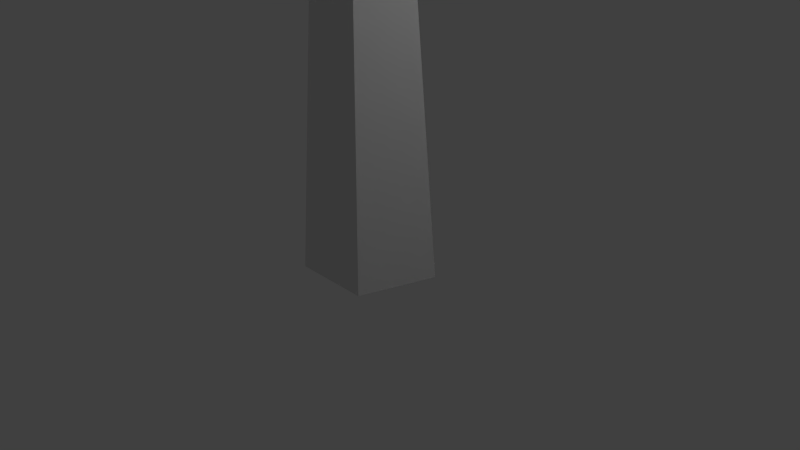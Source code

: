 # Source: treeLP2.blend  (saved by Blender 2.75.0; exported with 4.5.12 LTS)
import bpy
from mathutils import Matrix  # noqa: F401  (used for matrix-valued properties, if any)

bpy.ops.wm.read_factory_settings(use_empty=True)
scene = bpy.context.scene
scene.name = 'Scene'

# ---- collections
col_collection_1 = bpy.data.collections.new('Collection 1'); scene.collection.children.link(col_collection_1)

# ---- materials (node trees are filled in below, after node groups)
mat_material_001 = bpy.data.materials.new('Material.001')
mat_material_001.alpha_threshold = 0.0
mat_material_001.use_transparent_shadow = False
mat_material_001.roughness = 0.5

# ---- material node trees

# ---- world
world_world = bpy.data.worlds.new('World'); scene.world = world_world
world_world.color = (0.05088, 0.05088, 0.05088)
world_world.use_sun_shadow = False
world_world.sun_shadow_jitter_overblur = 0.0
world_world.cycles.sampling_method = 'MANUAL'
world_world.cycles.sample_map_resolution = 256

# ---- cameras
cam_camera = bpy.data.cameras.new('Camera')
cam_camera.clip_end = 100.0
cam_camera.lens = 35.0
cam_camera.sensor_width = 32.0
cam_camera.sensor_height = 18.0
cam_camera.ortho_scale = 7.314
cam_camera.dof.focus_distance = 0.0
cam_camera.dof.aperture_fstop = 128.0

# ---- lights
light_lamp = bpy.data.lights.new('Lamp', 'POINT')
light_lamp.transmission_factor = 0.0
light_lamp.cutoff_distance = 30.0
light_lamp.energy = 100.0
light_lamp.shadow_buffer_clip_start = 1.001
light_lamp.shadow_soft_size = 0.1
light_lamp.shadow_maximum_resolution = 0.006
light_lamp.use_absolute_resolution = True
light_lamp.cycles.use_multiple_importance_sampling = False

# ---- meshes
me_sphere_002 = bpy.data.meshes.new('Sphere.002')
me_sphere_002.from_pydata([(1.758, 0.3721, 2.712), (1.055, 0.3721, 2.483), (0.6208, 0.3721, 0.9431), (1.54, 1.04, 2.483), (1.406, 1.453, 1.682), (1.406, 1.453, 0.9431), (1.54, 1.04, 0.3455), (2.326, 0.7851, 2.483), (2.677, 1.04, 1.682), (2.677, 1.04, 0.9431), (2.326, 0.7851, 0.3455), (1.758, 0.3721, 0.1173), (2.326, -0.0408, 2.483), (2.677, -0.296, 1.682), (2.677, -0.296, 0.9431), (2.326, -0.0408, 0.3455), (1.54, -0.296, 2.483), (1.406, -0.7089, 1.682), (1.406, -0.7089, 0.9431), (1.54, -0.296, 0.3455), (0.6208, 0.3721, 1.682), (1.055, 0.3721, 0.3455), (0.0, 0.0, 1.076), (-0.5878, 0.0, 0.885), (-0.9511, 0.0, -0.309), (-0.1816, 0.559, 0.885), (-0.2939, 0.9045, 0.309), (-0.2939, 0.9045, -0.309), (-0.1816, 0.559, -0.809), (0.4755, 0.3455, 0.885), (0.7694, 0.559, 0.309), (0.7694, 0.559, -0.309), (0.4755, 0.3455, -0.809), (8.742e-08, 0.0, -1.0), (0.4755, -0.3455, 0.885), (0.7694, -0.559, 0.309), (0.7694, -0.559, -0.309), (0.4755, -0.3455, -0.809), (-0.1816, -0.559, 0.885), (-0.2939, -0.9045, 0.309), (-0.2939, -0.9045, -0.309), (-0.1816, -0.559, -0.809), (-0.9511, 8.314e-08, 0.309), (-0.5878, 6.824e-08, -0.809), (2.262, -1.02, 1.795), (1.674, -1.02, 1.604), (1.311, -1.02, 0.4859), (2.08, -0.4613, 1.604), (1.968, -0.1158, 1.104), (1.968, -0.1158, 0.4859), (2.08, -0.4613, -0.01408), (2.738, -0.6748, 1.604), (3.031, -0.4613, 1.104), (3.031, -0.4613, 0.4859), (2.738, -0.6748, -0.01408), (2.262, -1.02, -0.2051), (2.738, -1.366, 1.604), (3.031, -1.579, 1.104), (3.031, -1.579, 0.4859), (2.738, -1.366, -0.01408), (2.08, -1.579, 1.604), (1.968, -1.925, 1.104), (1.968, -1.925, 0.4859), (2.08, -1.579, -0.01408), (1.311, -1.02, 1.104), (1.674, -1.02, -0.01408), (2.716, 1.874, 1.557), (1.993, 1.874, 1.322), (1.546, 1.874, -0.05346), (2.493, 2.562, 1.322), (2.355, 2.987, 0.707), (2.355, 2.987, -0.05346), (2.493, 2.562, -0.6687), (3.301, 2.299, 1.322), (3.663, 2.562, 0.707), (3.663, 2.562, -0.05346), (3.301, 2.299, -0.6687), (2.716, 1.874, -0.9036), (3.301, 1.449, 1.322), (3.663, 1.186, 0.707), (3.663, 1.186, -0.05346), (3.301, 1.449, -0.6687), (2.493, 1.186, 1.322), (2.355, 0.7613, 0.707), (2.355, 0.7613, -0.05346), (2.493, 1.186, -0.6687), (1.546, 1.874, 0.707), (1.993, 1.874, -0.6687), (1.825, 0.8228, -3.229), (1.825, 0.6486, -0.7538), (2.21, 0.5431, -3.229), (2.045, 0.4893, -0.7538), (2.063, 0.09054, -3.229), (1.961, 0.2314, -0.7538), (1.587, 0.09054, -3.229), (1.69, 0.2314, -0.7538), (1.44, 0.5431, -3.229), (1.606, 0.4893, -0.7538), (2.045, 0.4893, -0.2764), (1.825, 0.6486, -0.2764), (1.961, 0.2314, -0.2764), (1.69, 0.2314, -0.2764), (1.606, 0.4893, -0.2764), (2.479, 1.38, -0.09733), (2.357, 1.469, -0.09733), (2.479, 1.38, 0.168), (2.357, 1.469, 0.168), (0.6524, 0.2744, -0.2385), (0.6823, 0.1821, -0.2385), (0.6524, 0.2744, -0.06766), (0.6823, 0.1821, -0.06766), (2.198, -0.8002, 0.1282), (2.323, -0.8002, 0.1282), (2.198, -0.8002, 0.3483), (2.323, -0.8002, 0.3483), (1.942, 0.4558, 0.6577), (1.825, 0.5404, 0.6577), (1.897, 0.319, 0.6577), (1.753, 0.319, 0.6577), (1.709, 0.4558, 0.6577)], [], [(5, 4, 8, 9), (6, 5, 9, 10), (4, 3, 7, 8), (9, 8, 13, 14), (10, 9, 14, 15), (8, 7, 12, 13), (14, 13, 17, 18), (15, 14, 18, 19), (13, 12, 16, 17), (1, 0, 3), (21, 2, 5, 6), (20, 1, 3, 4), (11, 21, 6), (2, 20, 4, 5), (11, 6, 10), (3, 0, 7), (11, 10, 15), (7, 0, 12), (11, 15, 19), (12, 0, 16), (11, 19, 21), (18, 17, 20, 2), (16, 0, 1), (19, 18, 2, 21), (17, 16, 1, 20), (27, 26, 30, 31), (28, 27, 31, 32), (26, 25, 29, 30), (31, 30, 35, 36), (32, 31, 36, 37), (30, 29, 34, 35), (36, 35, 39, 40), (37, 36, 40, 41), (35, 34, 38, 39), (23, 22, 25), (43, 24, 27, 28), (42, 23, 25, 26), (33, 43, 28), (24, 42, 26, 27), (33, 28, 32), (25, 22, 29), (33, 32, 37), (29, 22, 34), (33, 37, 41), (34, 22, 38), (33, 41, 43), (40, 39, 42, 24), (38, 22, 23), (41, 40, 24, 43), (39, 38, 23, 42), (49, 48, 52, 53), (50, 49, 53, 54), (48, 47, 51, 52), (53, 52, 57, 58), (54, 53, 58, 59), (52, 51, 56, 57), (58, 57, 61, 62), (59, 58, 62, 63), (57, 56, 60, 61), (45, 44, 47), (65, 46, 49, 50), (64, 45, 47, 48), (55, 65, 50), (46, 64, 48, 49), (55, 50, 54), (47, 44, 51), (55, 54, 59), (51, 44, 56), (55, 59, 63), (56, 44, 60), (55, 63, 65), (62, 61, 64, 46), (60, 44, 45), (63, 62, 46, 65), (61, 60, 45, 64), (71, 70, 74, 75), (72, 71, 75, 76), (70, 69, 73, 74), (75, 74, 79, 80), (76, 75, 80, 81), (74, 73, 78, 79), (80, 79, 83, 84), (81, 80, 84, 85), (79, 78, 82, 83), (67, 66, 69), (87, 68, 71, 72), (86, 67, 69, 70), (77, 87, 72), (68, 86, 70, 71), (77, 72, 76), (69, 66, 73), (77, 76, 81), (73, 66, 78), (77, 81, 85), (78, 66, 82), (77, 85, 87), (84, 83, 86, 68), (82, 66, 67), (85, 84, 68, 87), (83, 82, 67, 86), (88, 89, 91, 90), (90, 91, 93, 92), (92, 93, 95, 94), (97, 95, 108, 107), (96, 97, 89, 88), (94, 95, 97, 96), (102, 101, 118, 119), (93, 91, 98, 100), (89, 97, 102, 99), (98, 91, 103, 105), (101, 95, 111, 113), (91, 89, 104, 103), (99, 98, 105, 106), (89, 99, 106, 104), (100, 98, 115, 117), (95, 101, 110, 108), (101, 102, 109, 110), (102, 97, 107, 109), (99, 102, 119, 116), (93, 100, 114, 112), (95, 93, 112, 111), (100, 101, 113, 114), (101, 100, 117, 118), (98, 99, 116, 115)])
_uv = me_sphere_002.uv_layers.new(name='UVMap')
_uv.uv.foreach_set('vector', [0.7729, 0.07105, 0.7729, 0.1438, 0.6332, 0.1448, 0.6332, 0.07207, 0.7455, 0.0, 0.7729, 0.07105, 0.6332, 0.07207, 0.6591, 0.0006293, 0.7729, 0.1438, 0.7455, 0.2106, 0.6591, 0.2112, 0.6332, 0.1448, 0.1377, 0.4642, 0.1377, 0.5415, 1.559e-09, 0.541, 0.0, 0.4638, 0.105, 0.4023, 0.1377, 0.4642, 0.0, 0.4638, 0.01992, 0.402, 0.1377, 0.5415, 0.105, 0.6259, 0.01992, 0.6257, 1.559e-09, 0.541, 0.35, 0.4636, 0.35, 0.5394, 0.2107, 0.5372, 0.2107, 0.4613, 0.3203, 0.4087, 0.35, 0.4636, 0.2107, 0.4613, 0.2342, 0.4073, 0.35, 0.5394, 0.3203, 0.6283, 0.2342, 0.6269, 0.2107, 0.5372, 0.2613, 0.8035, 0.282, 0.8772, 0.2107, 0.8709, 0.4607, 0.2237, 0.4895, 0.2862, 0.35, 0.2862, 0.3745, 0.2237, 0.4895, 0.3635, 0.4607, 0.4473, 0.3745, 0.4473, 0.35, 0.3635, 0.8185, 0.8675, 0.7985, 0.9415, 0.748, 0.8746, 0.4895, 0.2862, 0.4895, 0.3635, 0.35, 0.3635, 0.35, 0.2862, 0.8185, 0.8675, 0.748, 0.8746, 0.7985, 0.8052, 0.2107, 0.8709, 0.282, 0.8772, 0.2613, 0.9401, 0.8185, 0.8675, 0.7985, 0.8052, 0.8802, 0.8293, 0.2613, 0.9401, 0.282, 0.8772, 0.3432, 0.9154, 0.8185, 0.8675, 0.8802, 0.8293, 0.8802, 0.9135, 0.3432, 0.9154, 0.282, 0.8772, 0.3432, 0.831, 0.8185, 0.8675, 0.8802, 0.9135, 0.7985, 0.9415, 0.4895, 0.06254, 0.4895, 0.1398, 0.35, 0.1398, 0.35, 0.06254, 0.3432, 0.831, 0.282, 0.8772, 0.2613, 0.8035, 0.4608, 0.0, 0.4895, 0.06254, 0.35, 0.06254, 0.3745, 2.628e-06, 0.4895, 0.1398, 0.4608, 0.2237, 0.3745, 0.2237, 0.35, 0.1398, 0.8649, 0.6973, 0.8649, 0.7582, 0.748, 0.759, 0.748, 0.6981, 0.8419, 0.6379, 0.8649, 0.6973, 0.748, 0.6981, 0.7697, 0.6384, 0.8649, 0.7582, 0.8419, 0.8047, 0.7697, 0.8052, 0.748, 0.759, 0.0, 0.7513, 0.0, 0.6867, 0.1152, 0.6871, 0.1152, 0.7517, 0.02733, 0.8031, 0.0, 0.7513, 0.1152, 0.7517, 0.09852, 0.8034, 0.0, 0.6867, 0.02733, 0.6259, 0.09852, 0.6262, 0.1152, 0.6871, 0.3272, 0.6754, 0.3272, 0.7388, 0.2107, 0.737, 0.2107, 0.6735, 0.3024, 0.6295, 0.3272, 0.6754, 0.2107, 0.6735, 0.2303, 0.6283, 0.3272, 0.7388, 0.3024, 0.8035, 0.2303, 0.8023, 0.2107, 0.737, 0.5319, 0.8098, 0.5492, 0.8715, 0.4895, 0.8662, 0.4426, 0.6246, 0.4667, 0.6769, 0.35, 0.6769, 0.3705, 0.6246, 0.4667, 0.7415, 0.4426, 0.8018, 0.3705, 0.8018, 0.35, 0.7416, 0.9196, 0.697, 0.9728, 0.7329, 0.9061, 0.7548, 0.4667, 0.6769, 0.4667, 0.7415, 0.35, 0.7416, 0.35, 0.6769, 0.9196, 0.697, 0.9061, 0.7548, 0.8649, 0.696, 0.4895, 0.8662, 0.5492, 0.8715, 0.5319, 0.9241, 0.9196, 0.697, 0.8649, 0.696, 0.9061, 0.6379, 0.5319, 0.9241, 0.5492, 0.8715, 0.6004, 0.9034, 0.9196, 0.697, 0.9061, 0.6379, 0.9728, 0.6607, 0.6004, 0.9034, 0.5492, 0.8715, 0.6004, 0.8328, 0.9196, 0.697, 0.9728, 0.6607, 0.9728, 0.7329, 0.4667, 0.4997, 0.4667, 0.5643, 0.35, 0.5643, 0.35, 0.4997, 0.6004, 0.8328, 0.5492, 0.8715, 0.5319, 0.8098, 0.4427, 0.4473, 0.4667, 0.4997, 0.35, 0.4997, 0.3705, 0.4473, 0.4667, 0.5643, 0.4427, 0.6246, 0.3705, 0.6246, 0.35, 0.5643, 0.1169, 0.8628, 0.1169, 0.9237, 0.0, 0.9245, 2.494e-08, 0.8637, 0.09393, 0.8034, 0.1169, 0.8628, 2.494e-08, 0.8637, 0.02167, 0.8039, 0.1169, 0.9237, 0.09393, 0.9627, 0.02167, 0.9633, 0.0, 0.9245, 0.7729, 0.1174, 0.7729, 0.0528, 0.8881, 0.05319, 0.8881, 0.1178, 0.8003, 0.1692, 0.7729, 0.1174, 0.8881, 0.1178, 0.8715, 0.1695, 0.7729, 0.0528, 0.8003, 0.0, 0.8715, 0.0002391, 0.8881, 0.05319, 0.8912, 0.479, 0.8912, 0.5425, 0.7746, 0.5406, 0.7746, 0.4771, 0.8663, 0.4331, 0.8912, 0.479, 0.7746, 0.4771, 0.7943, 0.4319, 0.8912, 0.5425, 0.8663, 0.5993, 0.7943, 0.5981, 0.7746, 0.5406, 0.6736, 0.8071, 0.6909, 0.8688, 0.6312, 0.8635, 0.5136, 0.8098, 0.4895, 0.7574, 0.6063, 0.7574, 0.5858, 0.8098, 0.4895, 0.6928, 0.5136, 0.6405, 0.5858, 0.6405, 0.6063, 0.6928, 0.9349, 0.8644, 0.988, 0.9003, 0.9214, 0.9222, 0.4895, 0.7574, 0.4895, 0.6928, 0.6063, 0.6928, 0.6063, 0.7574, 0.9349, 0.8644, 0.9214, 0.9222, 0.8802, 0.8634, 0.6312, 0.8635, 0.6909, 0.8688, 0.6736, 0.9214, 0.9349, 0.8644, 0.8802, 0.8634, 0.9214, 0.8052, 0.6736, 0.9214, 0.6909, 0.8688, 0.7421, 0.9008, 0.9349, 0.8644, 0.9214, 0.8052, 0.988, 0.8281, 0.7421, 0.9008, 0.6909, 0.8688, 0.7421, 0.8302, 0.9349, 0.8644, 0.988, 0.8281, 0.988, 0.9003, 0.748, 0.6902, 0.748, 0.7548, 0.6312, 0.7548, 0.6312, 0.6902, 0.7421, 0.8302, 0.6909, 0.8688, 0.6736, 0.8071, 0.724, 0.6379, 0.748, 0.6902, 0.6312, 0.6902, 0.6518, 0.6379, 0.748, 0.7548, 0.724, 0.8071, 0.6518, 0.8071, 0.6312, 0.7548, 0.7771, 0.2968, 0.7771, 0.3717, 0.6332, 0.3728, 0.6332, 0.2979, 0.7488, 0.2237, 0.7771, 0.2968, 0.6332, 0.2979, 0.6598, 0.2243, 0.7771, 0.3717, 0.7488, 0.4198, 0.6598, 0.4204, 0.6332, 0.3728, 0.6312, 0.496, 0.6312, 0.5755, 0.4895, 0.575, 0.4895, 0.4955, 0.5976, 0.4322, 0.6312, 0.496, 0.4895, 0.4955, 0.51, 0.4319, 0.6312, 0.5755, 0.5976, 0.6405, 0.51, 0.6402, 0.4895, 0.575, 0.7746, 0.4898, 0.7746, 0.5679, 0.6312, 0.5656, 0.6312, 0.4875, 0.7441, 0.4334, 0.7746, 0.4898, 0.6312, 0.4875, 0.6554, 0.4319, 0.7746, 0.5679, 0.7441, 0.6379, 0.6554, 0.6364, 0.6312, 0.5656, 0.9103, 0.251, 0.8452, 0.2953, 0.828, 0.2237, 0.6035, 0.0, 0.6332, 0.06438, 0.4895, 0.06438, 0.5147, 2.638e-06, 0.6332, 0.1439, 0.6035, 0.2083, 0.5147, 0.2083, 0.4895, 0.1439, 0.4289, 0.8694, 0.35, 0.8711, 0.4013, 0.8018, 0.6332, 0.06438, 0.6332, 0.1439, 0.4895, 0.1439, 0.4895, 0.06438, 0.4289, 0.8694, 0.4013, 0.8018, 0.4845, 0.8315, 0.828, 0.2237, 0.8452, 0.2953, 0.7771, 0.2957, 0.4289, 0.8694, 0.4845, 0.8315, 0.4845, 0.9192, 0.7771, 0.2957, 0.8452, 0.2953, 0.828, 0.3676, 0.4289, 0.8694, 0.4845, 0.9192, 0.4013, 0.9437, 0.828, 0.3676, 0.8452, 0.2953, 0.9103, 0.3399, 0.4289, 0.8694, 0.4013, 0.9437, 0.35, 0.8711, 0.6332, 0.2881, 0.6332, 0.3676, 0.4895, 0.3676, 0.4895, 0.2881, 0.9103, 0.3399, 0.8452, 0.2953, 0.9103, 0.251, 0.6036, 0.2237, 0.6332, 0.2881, 0.4895, 0.2881, 0.5148, 0.2237, 0.6332, 0.3676, 0.6036, 0.4319, 0.5148, 0.4319, 0.4895, 0.3676, 0.1377, 0.738, 0.1453, 0.5, 0.1724, 0.5029, 0.1853, 0.7431, 0.174, 0.402, 0.1198, 0.1484, 0.1471, 0.1415, 0.2218, 0.39, 0.1862, 0.7431, 0.1677, 1.0, 0.14, 1.0, 0.1377, 0.7431, 0.6285, 0.9213, 0.6004, 0.9229, 0.6185, 0.8103, 0.6285, 0.8098, 0.3436, 0.0, 0.3479, 0.259, 0.3205, 0.2602, 0.2955, 0.002025, 0.9103, 0.4826, 0.9169, 0.2237, 0.9443, 0.2237, 0.9585, 0.4826, 0.9652, 0.4826, 0.9926, 0.4826, 0.9885, 0.5804, 0.974, 0.5804, 0.1471, 0.1415, 0.1198, 0.1484, 0.1078, 0.09993, 0.135, 0.09308, 0.3205, 0.2602, 0.3479, 0.259, 0.35, 0.3089, 0.3226, 0.3101, 0.1078, 0.09993, 0.1198, 0.1484, 0.006692, 0.1063, 0.0, 0.07938, 0.9423, 0.03053, 0.9818, 0.0, 0.9818, 0.151, 0.9636, 0.1651, 0.1724, 0.5029, 0.1453, 0.5, 0.1702, 0.402, 0.1853, 0.4037, 0.9652, 0.5925, 0.9369, 0.5936, 0.9495, 0.4832, 0.9652, 0.4826, 0.3205, 0.2602, 0.3226, 0.3101, 0.223, 0.3608, 0.2218, 0.3331, 0.135, 0.09308, 0.1078, 0.09993, 0.08933, 0.003634, 0.1038, 0.0, 0.9024, 0.0, 0.9423, 0.02848, 0.9024, 0.1275, 0.8881, 0.1173, 0.9853, 0.3266, 0.9585, 0.3178, 0.9757, 0.2237, 0.9853, 0.2268, 0.9351, 0.2144, 0.8881, 0.2156, 0.9183, 0.128, 0.9351, 0.1275, 0.3226, 0.3101, 0.35, 0.3089, 0.35, 0.4067, 0.3354, 0.4073, 0.1471, 0.1415, 0.135, 0.09308, 0.2163, 0.00665, 0.2218, 0.02899, 0.9369, 0.6147, 0.9103, 0.6062, 0.9247, 0.4826, 0.9369, 0.4865, 0.1853, 0.4178, 0.2083, 0.402, 0.2083, 0.52, 0.1977, 0.5272, 0.9861, 0.4242, 0.9585, 0.4242, 0.9672, 0.3266, 0.9819, 0.3266, 0.9728, 0.6379, 1.0, 0.6395, 1.0, 0.728, 0.9855, 0.7271])
me_sphere_002.materials.append(mat_material_001)
me_sphere_002.use_remesh_preserve_volume = False
me_sphere_002.use_remesh_preserve_attributes = False
me_sphere_002.use_mirror_vertex_groups = False
me_sphere_002.update()

# ---- objects
ob_leaf = bpy.data.objects.new('Leaf', me_sphere_002)
ob_lamp = bpy.data.objects.new('Lamp', light_lamp)
ob_camera = bpy.data.objects.new('Camera', cam_camera)

# ---- transforms, parenting, visibility, modifiers, constraints
ob_leaf.location = (-3.981, -0.9115, 6.936)
ob_leaf.scale = (2.181, 2.181, 2.181)
ob_leaf.lineart.crease_threshold = 0.0
ob_lamp.location = (4.076, 1.005, 5.904)
ob_lamp.rotation_euler = (0.6503, 0.05522, 1.866)
ob_lamp.lock_rotations_4d = False
ob_lamp.empty_display_type = 'ARROWS'
ob_lamp.color = (0.0, 0.0, 0.0, 0.0)
ob_lamp.lineart.crease_threshold = 0.0
ob_camera.location = (7.481, -6.508, 5.344)
ob_camera.rotation_euler = (1.109, 0.01082, 0.8149)
ob_camera.lock_rotations_4d = False
ob_camera.empty_display_type = 'ARROWS'
ob_camera.color = (0.0, 0.0, 0.0, 0.0)
ob_camera.display_type = 'WIRE'
ob_camera.lineart.crease_threshold = 0.0

# ---- collection membership
col_collection_1.objects.link(ob_leaf)
col_collection_1.objects.link(ob_lamp)
col_collection_1.objects.link(ob_camera)

# ---- scene / render settings (as saved in the file)
scene.camera = ob_camera
scene.frame_start = 1; scene.frame_end = 250; scene.frame_set(1)
scene.render.engine = 'BLENDER_EEVEE_NEXT'
scene.render.resolution_percentage = 50
scene.render.dither_intensity = 0.0
scene.cycles.use_denoising = False
scene.cycles.samples = 10
scene.cycles.sampling_pattern = 'TABULATED_SOBOL'
scene.cycles.light_sampling_threshold = 0.0
scene.cycles.use_adaptive_sampling = False
scene.cycles.use_light_tree = False
scene.cycles.blur_glossy = 0.0
scene.cycles.pixel_filter_type = 'GAUSSIAN'
scene.cycles.sample_clamp_indirect = 0.0
scene.view_settings.view_transform = 'Standard'
bpy.context.view_layer.update()
